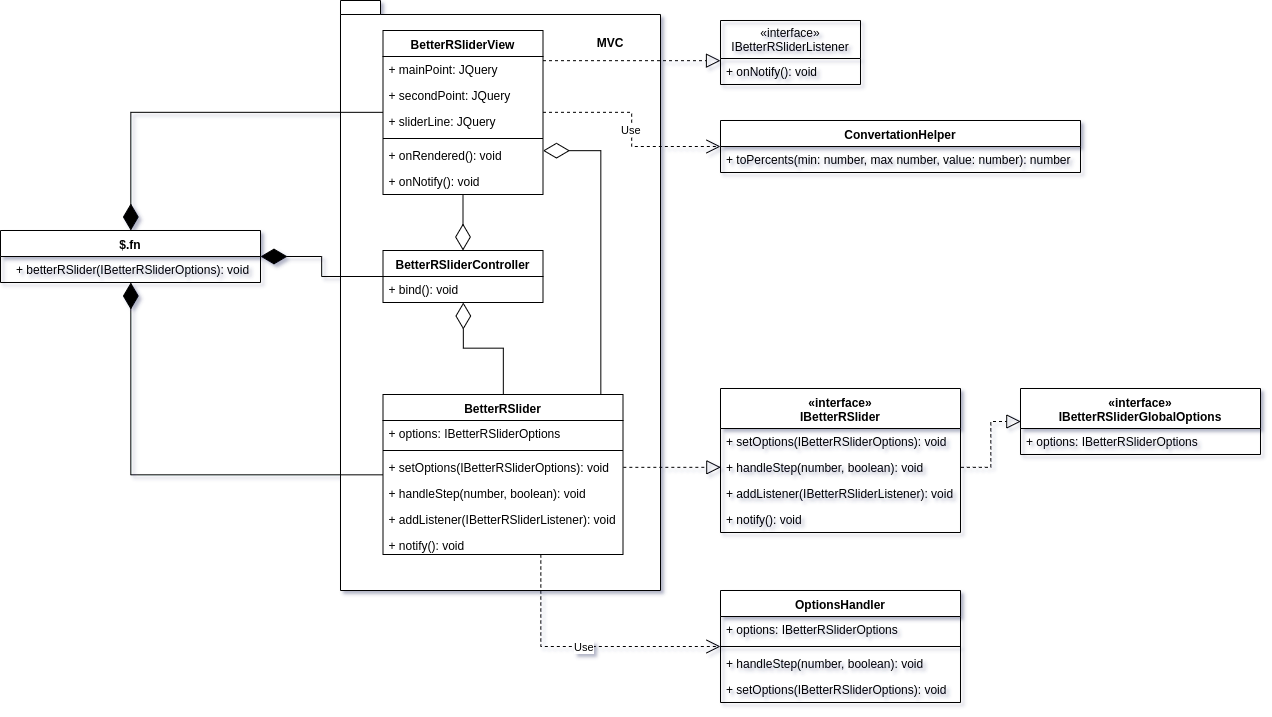

The diagram above was exported from draw.io. Its source (the exported page's mxGraphModel, read from the mxfile embedded in the PNG):
<mxGraphModel dx="1663" dy="904" grid="1" gridSize="10" guides="1" tooltips="1" connect="1" arrows="1" fold="1" page="1" pageScale="1" pageWidth="827" pageHeight="1169" math="0" shadow="0">
  <root>
    <mxCell id="0" />
    <mxCell id="1" parent="0" />
    <mxCell id="iQ8rgoeIF5yL1tS1cTdl-27" value="" style="group" vertex="1" connectable="0" parent="1">
      <mxGeometry x="20" y="260" width="260" height="52" as="geometry" />
    </mxCell>
    <mxCell id="iQ8rgoeIF5yL1tS1cTdl-1" value="$.fn" style="swimlane;fontStyle=1;align=center;verticalAlign=top;childLayout=stackLayout;horizontal=1;startSize=26;horizontalStack=0;resizeParent=1;resizeParentMax=0;resizeLast=0;collapsible=1;marginBottom=0;" vertex="1" parent="iQ8rgoeIF5yL1tS1cTdl-27">
      <mxGeometry width="260" height="52" as="geometry" />
    </mxCell>
    <mxCell id="iQ8rgoeIF5yL1tS1cTdl-4" value="+ betterRSlider(IBetterRSliderOptions): void" style="text;strokeColor=none;fillColor=none;align=left;verticalAlign=top;spacingLeft=4;spacingRight=4;overflow=hidden;rotatable=0;points=[[0,0.5],[1,0.5]];portConstraint=eastwest;" vertex="1" parent="iQ8rgoeIF5yL1tS1cTdl-27">
      <mxGeometry x="10" y="26" width="250" height="26" as="geometry" />
    </mxCell>
    <mxCell id="iQ8rgoeIF5yL1tS1cTdl-29" value="«interface»&#10;IBetterRSlider" style="swimlane;fontStyle=1;align=center;verticalAlign=top;childLayout=stackLayout;horizontal=1;startSize=40;horizontalStack=0;resizeParent=1;resizeParentMax=0;resizeLast=0;collapsible=1;marginBottom=0;" vertex="1" parent="1">
      <mxGeometry x="740" y="418" width="240" height="144" as="geometry">
        <mxRectangle x="310" y="110" width="100" height="26" as="alternateBounds" />
      </mxGeometry>
    </mxCell>
    <mxCell id="iQ8rgoeIF5yL1tS1cTdl-31" value="+ setOptions(IBetterRSliderOptions): void" style="text;strokeColor=none;fillColor=none;align=left;verticalAlign=top;spacingLeft=4;spacingRight=4;overflow=hidden;rotatable=0;points=[[0,0.5],[1,0.5]];portConstraint=eastwest;" vertex="1" parent="iQ8rgoeIF5yL1tS1cTdl-29">
      <mxGeometry y="40" width="240" height="26" as="geometry" />
    </mxCell>
    <mxCell id="iQ8rgoeIF5yL1tS1cTdl-32" value="+ handleStep(number, boolean): void" style="text;strokeColor=none;fillColor=none;align=left;verticalAlign=top;spacingLeft=4;spacingRight=4;overflow=hidden;rotatable=0;points=[[0,0.5],[1,0.5]];portConstraint=eastwest;" vertex="1" parent="iQ8rgoeIF5yL1tS1cTdl-29">
      <mxGeometry y="66" width="240" height="26" as="geometry" />
    </mxCell>
    <mxCell id="iQ8rgoeIF5yL1tS1cTdl-33" value="+ addListener(IBetterRSliderListener): void" style="text;strokeColor=none;fillColor=none;align=left;verticalAlign=top;spacingLeft=4;spacingRight=4;overflow=hidden;rotatable=0;points=[[0,0.5],[1,0.5]];portConstraint=eastwest;" vertex="1" parent="iQ8rgoeIF5yL1tS1cTdl-29">
      <mxGeometry y="92" width="240" height="26" as="geometry" />
    </mxCell>
    <mxCell id="iQ8rgoeIF5yL1tS1cTdl-34" value="+ notify(): void" style="text;strokeColor=none;fillColor=none;align=left;verticalAlign=top;spacingLeft=4;spacingRight=4;overflow=hidden;rotatable=0;points=[[0,0.5],[1,0.5]];portConstraint=eastwest;" vertex="1" parent="iQ8rgoeIF5yL1tS1cTdl-29">
      <mxGeometry y="118" width="240" height="26" as="geometry" />
    </mxCell>
    <mxCell id="iQ8rgoeIF5yL1tS1cTdl-46" value="«interface»&#10;IBetterRSliderGlobalOptions" style="swimlane;fontStyle=1;align=center;verticalAlign=top;childLayout=stackLayout;horizontal=1;startSize=40;horizontalStack=0;resizeParent=1;resizeParentMax=0;resizeLast=0;collapsible=1;marginBottom=0;" vertex="1" parent="1">
      <mxGeometry x="1040" y="418" width="240" height="66" as="geometry">
        <mxRectangle x="310" y="110" width="100" height="26" as="alternateBounds" />
      </mxGeometry>
    </mxCell>
    <mxCell id="iQ8rgoeIF5yL1tS1cTdl-47" value="+ options: IBetterRSliderOptions" style="text;strokeColor=none;fillColor=none;align=left;verticalAlign=top;spacingLeft=4;spacingRight=4;overflow=hidden;rotatable=0;points=[[0,0.5],[1,0.5]];portConstraint=eastwest;" vertex="1" parent="iQ8rgoeIF5yL1tS1cTdl-46">
      <mxGeometry y="40" width="240" height="26" as="geometry" />
    </mxCell>
    <mxCell id="iQ8rgoeIF5yL1tS1cTdl-52" value="" style="endArrow=block;dashed=1;endFill=0;endSize=12;html=1;exitX=1;exitY=0.5;exitDx=0;exitDy=0;entryX=0;entryY=0.5;entryDx=0;entryDy=0;edgeStyle=orthogonalEdgeStyle;rounded=0;" edge="1" parent="1" source="iQ8rgoeIF5yL1tS1cTdl-32" target="iQ8rgoeIF5yL1tS1cTdl-46">
      <mxGeometry width="160" relative="1" as="geometry">
        <mxPoint x="630" y="290" as="sourcePoint" />
        <mxPoint x="790" y="290" as="targetPoint" />
      </mxGeometry>
    </mxCell>
    <mxCell id="iQ8rgoeIF5yL1tS1cTdl-69" value="«interface»&#10;IBetterRSliderListener" style="swimlane;fontStyle=0;childLayout=stackLayout;horizontal=1;startSize=38;fillColor=none;horizontalStack=0;resizeParent=1;resizeParentMax=0;resizeLast=0;collapsible=1;marginBottom=0;" vertex="1" parent="1">
      <mxGeometry x="740" y="50" width="140" height="64" as="geometry" />
    </mxCell>
    <mxCell id="iQ8rgoeIF5yL1tS1cTdl-70" value="+ onNotify(): void" style="text;strokeColor=none;fillColor=none;align=left;verticalAlign=top;spacingLeft=4;spacingRight=4;overflow=hidden;rotatable=0;points=[[0,0.5],[1,0.5]];portConstraint=eastwest;" vertex="1" parent="iQ8rgoeIF5yL1tS1cTdl-69">
      <mxGeometry y="38" width="140" height="26" as="geometry" />
    </mxCell>
    <mxCell id="iQ8rgoeIF5yL1tS1cTdl-81" value="" style="group" vertex="1" connectable="0" parent="1">
      <mxGeometry x="360" y="30" width="325" height="590" as="geometry" />
    </mxCell>
    <mxCell id="iQ8rgoeIF5yL1tS1cTdl-85" value="" style="group" vertex="1" connectable="0" parent="iQ8rgoeIF5yL1tS1cTdl-81">
      <mxGeometry width="320" height="590" as="geometry" />
    </mxCell>
    <mxCell id="iQ8rgoeIF5yL1tS1cTdl-78" value="" style="shape=folder;fontStyle=1;spacingTop=10;tabWidth=40;tabHeight=14;tabPosition=left;html=1;" vertex="1" parent="iQ8rgoeIF5yL1tS1cTdl-85">
      <mxGeometry width="320" height="590" as="geometry" />
    </mxCell>
    <mxCell id="iQ8rgoeIF5yL1tS1cTdl-5" value="BetterRSlider" style="swimlane;fontStyle=1;align=center;verticalAlign=top;childLayout=stackLayout;horizontal=1;startSize=26;horizontalStack=0;resizeParent=1;resizeParentMax=0;resizeLast=0;collapsible=1;marginBottom=0;" vertex="1" parent="iQ8rgoeIF5yL1tS1cTdl-85">
      <mxGeometry x="42.5" y="394" width="240" height="160" as="geometry">
        <mxRectangle x="310" y="110" width="100" height="26" as="alternateBounds" />
      </mxGeometry>
    </mxCell>
    <mxCell id="iQ8rgoeIF5yL1tS1cTdl-6" value="+ options: IBetterRSliderOptions" style="text;strokeColor=none;fillColor=none;align=left;verticalAlign=top;spacingLeft=4;spacingRight=4;overflow=hidden;rotatable=0;points=[[0,0.5],[1,0.5]];portConstraint=eastwest;" vertex="1" parent="iQ8rgoeIF5yL1tS1cTdl-5">
      <mxGeometry y="26" width="240" height="26" as="geometry" />
    </mxCell>
    <mxCell id="iQ8rgoeIF5yL1tS1cTdl-7" value="" style="line;strokeWidth=1;fillColor=none;align=left;verticalAlign=middle;spacingTop=-1;spacingLeft=3;spacingRight=3;rotatable=0;labelPosition=right;points=[];portConstraint=eastwest;" vertex="1" parent="iQ8rgoeIF5yL1tS1cTdl-5">
      <mxGeometry y="52" width="240" height="8" as="geometry" />
    </mxCell>
    <mxCell id="iQ8rgoeIF5yL1tS1cTdl-8" value="+ setOptions(IBetterRSliderOptions): void" style="text;strokeColor=none;fillColor=none;align=left;verticalAlign=top;spacingLeft=4;spacingRight=4;overflow=hidden;rotatable=0;points=[[0,0.5],[1,0.5]];portConstraint=eastwest;" vertex="1" parent="iQ8rgoeIF5yL1tS1cTdl-5">
      <mxGeometry y="60" width="240" height="26" as="geometry" />
    </mxCell>
    <mxCell id="iQ8rgoeIF5yL1tS1cTdl-19" value="+ handleStep(number, boolean): void" style="text;strokeColor=none;fillColor=none;align=left;verticalAlign=top;spacingLeft=4;spacingRight=4;overflow=hidden;rotatable=0;points=[[0,0.5],[1,0.5]];portConstraint=eastwest;" vertex="1" parent="iQ8rgoeIF5yL1tS1cTdl-5">
      <mxGeometry y="86" width="240" height="26" as="geometry" />
    </mxCell>
    <mxCell id="iQ8rgoeIF5yL1tS1cTdl-24" value="+ addListener(IBetterRSliderListener): void" style="text;strokeColor=none;fillColor=none;align=left;verticalAlign=top;spacingLeft=4;spacingRight=4;overflow=hidden;rotatable=0;points=[[0,0.5],[1,0.5]];portConstraint=eastwest;" vertex="1" parent="iQ8rgoeIF5yL1tS1cTdl-5">
      <mxGeometry y="112" width="240" height="26" as="geometry" />
    </mxCell>
    <mxCell id="iQ8rgoeIF5yL1tS1cTdl-25" value="+ notify(): void" style="text;strokeColor=none;fillColor=none;align=left;verticalAlign=top;spacingLeft=4;spacingRight=4;overflow=hidden;rotatable=0;points=[[0,0.5],[1,0.5]];portConstraint=eastwest;" vertex="1" parent="iQ8rgoeIF5yL1tS1cTdl-5">
      <mxGeometry y="138" width="240" height="22" as="geometry" />
    </mxCell>
    <mxCell id="iQ8rgoeIF5yL1tS1cTdl-54" value="BetterRSliderController" style="swimlane;fontStyle=1;align=center;verticalAlign=top;childLayout=stackLayout;horizontal=1;startSize=26;horizontalStack=0;resizeParent=1;resizeParentMax=0;resizeLast=0;collapsible=1;marginBottom=0;" vertex="1" parent="iQ8rgoeIF5yL1tS1cTdl-85">
      <mxGeometry x="42.5" y="250" width="160" height="52" as="geometry" />
    </mxCell>
    <mxCell id="iQ8rgoeIF5yL1tS1cTdl-57" value="+ bind(): void" style="text;strokeColor=none;fillColor=none;align=left;verticalAlign=top;spacingLeft=4;spacingRight=4;overflow=hidden;rotatable=0;points=[[0,0.5],[1,0.5]];portConstraint=eastwest;" vertex="1" parent="iQ8rgoeIF5yL1tS1cTdl-54">
      <mxGeometry y="26" width="160" height="26" as="geometry" />
    </mxCell>
    <mxCell id="iQ8rgoeIF5yL1tS1cTdl-59" value="BetterRSliderView" style="swimlane;fontStyle=1;align=center;verticalAlign=top;childLayout=stackLayout;horizontal=1;startSize=26;horizontalStack=0;resizeParent=1;resizeParentMax=0;resizeLast=0;collapsible=1;marginBottom=0;" vertex="1" parent="iQ8rgoeIF5yL1tS1cTdl-85">
      <mxGeometry x="42.5" y="30" width="160" height="164" as="geometry" />
    </mxCell>
    <mxCell id="iQ8rgoeIF5yL1tS1cTdl-60" value="+ mainPoint: JQuery" style="text;strokeColor=none;fillColor=none;align=left;verticalAlign=top;spacingLeft=4;spacingRight=4;overflow=hidden;rotatable=0;points=[[0,0.5],[1,0.5]];portConstraint=eastwest;" vertex="1" parent="iQ8rgoeIF5yL1tS1cTdl-59">
      <mxGeometry y="26" width="160" height="26" as="geometry" />
    </mxCell>
    <mxCell id="iQ8rgoeIF5yL1tS1cTdl-63" value="+ secondPoint: JQuery" style="text;strokeColor=none;fillColor=none;align=left;verticalAlign=top;spacingLeft=4;spacingRight=4;overflow=hidden;rotatable=0;points=[[0,0.5],[1,0.5]];portConstraint=eastwest;" vertex="1" parent="iQ8rgoeIF5yL1tS1cTdl-59">
      <mxGeometry y="52" width="160" height="26" as="geometry" />
    </mxCell>
    <mxCell id="iQ8rgoeIF5yL1tS1cTdl-64" value="+ sliderLine: JQuery" style="text;strokeColor=none;fillColor=none;align=left;verticalAlign=top;spacingLeft=4;spacingRight=4;overflow=hidden;rotatable=0;points=[[0,0.5],[1,0.5]];portConstraint=eastwest;" vertex="1" parent="iQ8rgoeIF5yL1tS1cTdl-59">
      <mxGeometry y="78" width="160" height="26" as="geometry" />
    </mxCell>
    <mxCell id="iQ8rgoeIF5yL1tS1cTdl-61" value="" style="line;strokeWidth=1;fillColor=none;align=left;verticalAlign=middle;spacingTop=-1;spacingLeft=3;spacingRight=3;rotatable=0;labelPosition=right;points=[];portConstraint=eastwest;" vertex="1" parent="iQ8rgoeIF5yL1tS1cTdl-59">
      <mxGeometry y="104" width="160" height="8" as="geometry" />
    </mxCell>
    <mxCell id="iQ8rgoeIF5yL1tS1cTdl-62" value="+ onRendered(): void" style="text;strokeColor=none;fillColor=none;align=left;verticalAlign=top;spacingLeft=4;spacingRight=4;overflow=hidden;rotatable=0;points=[[0,0.5],[1,0.5]];portConstraint=eastwest;" vertex="1" parent="iQ8rgoeIF5yL1tS1cTdl-59">
      <mxGeometry y="112" width="160" height="26" as="geometry" />
    </mxCell>
    <mxCell id="iQ8rgoeIF5yL1tS1cTdl-65" value="+ onNotify(): void" style="text;strokeColor=none;fillColor=none;align=left;verticalAlign=top;spacingLeft=4;spacingRight=4;overflow=hidden;rotatable=0;points=[[0,0.5],[1,0.5]];portConstraint=eastwest;" vertex="1" parent="iQ8rgoeIF5yL1tS1cTdl-59">
      <mxGeometry y="138" width="160" height="26" as="geometry" />
    </mxCell>
    <mxCell id="iQ8rgoeIF5yL1tS1cTdl-82" value="MVC" style="text;align=center;fontStyle=1;verticalAlign=middle;spacingLeft=3;spacingRight=3;strokeColor=none;rotatable=0;points=[[0,0.5],[1,0.5]];portConstraint=eastwest;" vertex="1" parent="iQ8rgoeIF5yL1tS1cTdl-85">
      <mxGeometry x="230" y="30" width="80" height="26" as="geometry" />
    </mxCell>
    <mxCell id="iQ8rgoeIF5yL1tS1cTdl-68" value="" style="endArrow=diamondThin;endFill=0;endSize=24;html=1;rounded=0;edgeStyle=orthogonalEdgeStyle;" edge="1" parent="iQ8rgoeIF5yL1tS1cTdl-85" source="iQ8rgoeIF5yL1tS1cTdl-5" target="iQ8rgoeIF5yL1tS1cTdl-54">
      <mxGeometry width="160" relative="1" as="geometry">
        <mxPoint y="660" as="sourcePoint" />
        <mxPoint x="160" y="660" as="targetPoint" />
      </mxGeometry>
    </mxCell>
    <mxCell id="iQ8rgoeIF5yL1tS1cTdl-67" value="" style="endArrow=diamondThin;endFill=0;endSize=24;html=1;" edge="1" parent="iQ8rgoeIF5yL1tS1cTdl-85" source="iQ8rgoeIF5yL1tS1cTdl-59" target="iQ8rgoeIF5yL1tS1cTdl-54">
      <mxGeometry width="160" relative="1" as="geometry">
        <mxPoint x="20" y="610" as="sourcePoint" />
        <mxPoint x="180" y="610" as="targetPoint" />
      </mxGeometry>
    </mxCell>
    <mxCell id="iQ8rgoeIF5yL1tS1cTdl-77" value="" style="endArrow=diamondThin;endFill=0;endSize=24;html=1;edgeStyle=orthogonalEdgeStyle;rounded=0;" edge="1" parent="iQ8rgoeIF5yL1tS1cTdl-85" source="iQ8rgoeIF5yL1tS1cTdl-5" target="iQ8rgoeIF5yL1tS1cTdl-59">
      <mxGeometry width="160" relative="1" as="geometry">
        <mxPoint x="20" y="610" as="sourcePoint" />
        <mxPoint x="180" y="610" as="targetPoint" />
        <Array as="points">
          <mxPoint x="260" y="150" />
        </Array>
      </mxGeometry>
    </mxCell>
    <mxCell id="iQ8rgoeIF5yL1tS1cTdl-86" value="" style="group" vertex="1" connectable="0" parent="1">
      <mxGeometry x="680" y="82" height="60" as="geometry" />
    </mxCell>
    <mxCell id="iQ8rgoeIF5yL1tS1cTdl-39" value="" style="endArrow=block;dashed=1;endFill=0;endSize=12;html=1;exitX=1;exitY=0.5;exitDx=0;exitDy=0;entryX=0;entryY=0.5;entryDx=0;entryDy=0;edgeStyle=orthogonalEdgeStyle;rounded=0;" edge="1" parent="iQ8rgoeIF5yL1tS1cTdl-86" source="iQ8rgoeIF5yL1tS1cTdl-8" target="iQ8rgoeIF5yL1tS1cTdl-32">
      <mxGeometry width="160" relative="1" as="geometry">
        <mxPoint x="-740" y="228" as="sourcePoint" />
        <mxPoint x="-580" y="228" as="targetPoint" />
      </mxGeometry>
    </mxCell>
    <mxCell id="iQ8rgoeIF5yL1tS1cTdl-73" value="" style="endArrow=block;dashed=1;endFill=0;endSize=12;html=1;rounded=0;edgeStyle=orthogonalEdgeStyle;" edge="1" parent="iQ8rgoeIF5yL1tS1cTdl-86" source="iQ8rgoeIF5yL1tS1cTdl-59" target="iQ8rgoeIF5yL1tS1cTdl-69">
      <mxGeometry width="160" relative="1" as="geometry">
        <mxPoint x="-660" y="528" as="sourcePoint" />
        <mxPoint x="-500" y="528" as="targetPoint" />
        <Array as="points">
          <mxPoint x="20" y="8" />
          <mxPoint x="20" y="8" />
        </Array>
      </mxGeometry>
    </mxCell>
    <mxCell id="iQ8rgoeIF5yL1tS1cTdl-75" value="" style="endArrow=diamondThin;endFill=1;endSize=24;html=1;edgeStyle=orthogonalEdgeStyle;rounded=0;" edge="1" parent="iQ8rgoeIF5yL1tS1cTdl-86" source="iQ8rgoeIF5yL1tS1cTdl-54" target="iQ8rgoeIF5yL1tS1cTdl-1">
      <mxGeometry width="160" relative="1" as="geometry">
        <mxPoint x="-680" y="578" as="sourcePoint" />
        <mxPoint x="-520" y="578" as="targetPoint" />
      </mxGeometry>
    </mxCell>
    <mxCell id="iQ8rgoeIF5yL1tS1cTdl-76" value="" style="endArrow=diamondThin;endFill=1;endSize=24;html=1;edgeStyle=orthogonalEdgeStyle;rounded=0;" edge="1" parent="1" source="iQ8rgoeIF5yL1tS1cTdl-5" target="iQ8rgoeIF5yL1tS1cTdl-1">
      <mxGeometry width="160" relative="1" as="geometry">
        <mxPoint x="-20" y="710" as="sourcePoint" />
        <mxPoint x="140" y="710" as="targetPoint" />
      </mxGeometry>
    </mxCell>
    <mxCell id="iQ8rgoeIF5yL1tS1cTdl-74" value="" style="endArrow=diamondThin;endFill=1;endSize=24;html=1;rounded=0;edgeStyle=orthogonalEdgeStyle;" edge="1" parent="1" source="iQ8rgoeIF5yL1tS1cTdl-59" target="iQ8rgoeIF5yL1tS1cTdl-1">
      <mxGeometry width="160" relative="1" as="geometry">
        <mxPoint x="30" y="600" as="sourcePoint" />
        <mxPoint x="180" y="610" as="targetPoint" />
      </mxGeometry>
    </mxCell>
    <mxCell id="iQ8rgoeIF5yL1tS1cTdl-87" value="ConvertationHelper" style="swimlane;fontStyle=1;align=center;verticalAlign=top;childLayout=stackLayout;horizontal=1;startSize=26;horizontalStack=0;resizeParent=1;resizeParentMax=0;resizeLast=0;collapsible=1;marginBottom=0;" vertex="1" parent="1">
      <mxGeometry x="740" y="150" width="360" height="52" as="geometry" />
    </mxCell>
    <mxCell id="iQ8rgoeIF5yL1tS1cTdl-90" value="+ toPercents(min: number, max number, value: number): number" style="text;strokeColor=none;fillColor=none;align=left;verticalAlign=top;spacingLeft=4;spacingRight=4;overflow=hidden;rotatable=0;points=[[0,0.5],[1,0.5]];portConstraint=eastwest;" vertex="1" parent="iQ8rgoeIF5yL1tS1cTdl-87">
      <mxGeometry y="26" width="360" height="26" as="geometry" />
    </mxCell>
    <mxCell id="iQ8rgoeIF5yL1tS1cTdl-91" value="Use" style="endArrow=open;endSize=12;dashed=1;html=1;rounded=0;edgeStyle=orthogonalEdgeStyle;" edge="1" parent="1" source="iQ8rgoeIF5yL1tS1cTdl-59" target="iQ8rgoeIF5yL1tS1cTdl-87">
      <mxGeometry width="160" relative="1" as="geometry">
        <mxPoint x="710" y="259.5" as="sourcePoint" />
        <mxPoint x="870" y="259.5" as="targetPoint" />
      </mxGeometry>
    </mxCell>
    <mxCell id="iQ8rgoeIF5yL1tS1cTdl-96" value="OptionsHandler" style="swimlane;fontStyle=1;align=center;verticalAlign=top;childLayout=stackLayout;horizontal=1;startSize=26;horizontalStack=0;resizeParent=1;resizeParentMax=0;resizeLast=0;collapsible=1;marginBottom=0;" vertex="1" parent="1">
      <mxGeometry x="740" y="620" width="240" height="112" as="geometry" />
    </mxCell>
    <mxCell id="iQ8rgoeIF5yL1tS1cTdl-97" value="+ options: IBetterRSliderOptions" style="text;strokeColor=none;fillColor=none;align=left;verticalAlign=top;spacingLeft=4;spacingRight=4;overflow=hidden;rotatable=0;points=[[0,0.5],[1,0.5]];portConstraint=eastwest;" vertex="1" parent="iQ8rgoeIF5yL1tS1cTdl-96">
      <mxGeometry y="26" width="240" height="26" as="geometry" />
    </mxCell>
    <mxCell id="iQ8rgoeIF5yL1tS1cTdl-98" value="" style="line;strokeWidth=1;fillColor=none;align=left;verticalAlign=middle;spacingTop=-1;spacingLeft=3;spacingRight=3;rotatable=0;labelPosition=right;points=[];portConstraint=eastwest;" vertex="1" parent="iQ8rgoeIF5yL1tS1cTdl-96">
      <mxGeometry y="52" width="240" height="8" as="geometry" />
    </mxCell>
    <mxCell id="iQ8rgoeIF5yL1tS1cTdl-99" value="+ handleStep(number, boolean): void" style="text;strokeColor=none;fillColor=none;align=left;verticalAlign=top;spacingLeft=4;spacingRight=4;overflow=hidden;rotatable=0;points=[[0,0.5],[1,0.5]];portConstraint=eastwest;" vertex="1" parent="iQ8rgoeIF5yL1tS1cTdl-96">
      <mxGeometry y="60" width="240" height="26" as="geometry" />
    </mxCell>
    <mxCell id="iQ8rgoeIF5yL1tS1cTdl-100" value="+ setOptions(IBetterRSliderOptions): void" style="text;strokeColor=none;fillColor=none;align=left;verticalAlign=top;spacingLeft=4;spacingRight=4;overflow=hidden;rotatable=0;points=[[0,0.5],[1,0.5]];portConstraint=eastwest;" vertex="1" parent="iQ8rgoeIF5yL1tS1cTdl-96">
      <mxGeometry y="86" width="240" height="26" as="geometry" />
    </mxCell>
    <mxCell id="iQ8rgoeIF5yL1tS1cTdl-101" value="Use" style="endArrow=open;endSize=12;dashed=1;html=1;rounded=0;edgeStyle=orthogonalEdgeStyle;" edge="1" parent="1" source="iQ8rgoeIF5yL1tS1cTdl-5" target="iQ8rgoeIF5yL1tS1cTdl-96">
      <mxGeometry width="160" relative="1" as="geometry">
        <mxPoint x="20" y="760" as="sourcePoint" />
        <mxPoint x="180" y="760" as="targetPoint" />
        <Array as="points">
          <mxPoint x="560" y="676" />
        </Array>
      </mxGeometry>
    </mxCell>
  </root>
</mxGraphModel>